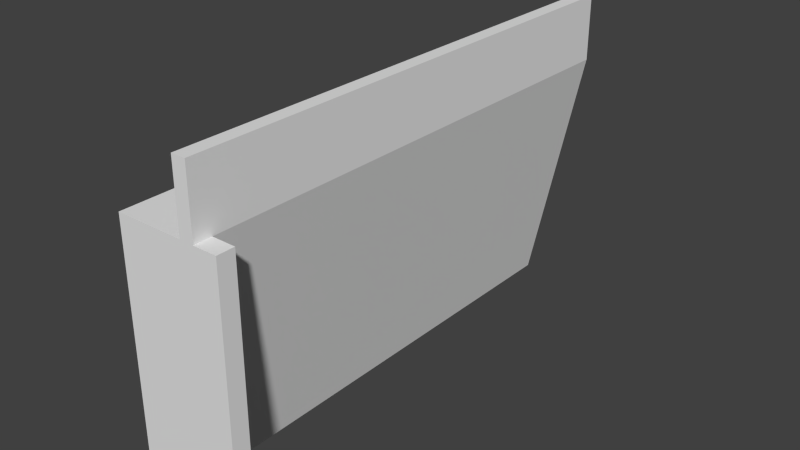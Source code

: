 # Source: Wall1.blend  (saved by Blender 2.75.0; exported with 4.5.12 LTS)
import bpy
from mathutils import Matrix  # noqa: F401  (used for matrix-valued properties, if any)

bpy.ops.wm.read_factory_settings(use_empty=True)
scene = bpy.context.scene
scene.name = 'Scene'

# ---- collections
col_collection_1 = bpy.data.collections.new('Collection 1'); scene.collection.children.link(col_collection_1)

# ---- world
world_world = bpy.data.worlds.new('World'); scene.world = world_world
world_world.color = (0.05088, 0.05088, 0.05088)
world_world.use_sun_shadow = False
world_world.sun_shadow_jitter_overblur = 0.0
world_world.cycles.sampling_method = 'MANUAL'
world_world.cycles.sample_map_resolution = 256

# ---- meshes
me_cube_001 = bpy.data.meshes.new('Cube.001')
me_cube_001.from_pydata([(-0.2643, -1.0, -1.0), (-0.2643, -1.0, 1.0), (-0.2643, 2.892, -1.0), (-0.2643, 2.892, 1.0), (-0.0493, -1.0, -1.0), (0.3776, -1.0, 1.0), (-0.0493, 2.892, -1.0), (0.3776, 2.892, 1.0), (-0.2643, -1.137, -1.0), (-0.2643, -1.137, 1.0), (0.3776, -1.137, 1.0), (0.3776, -1.137, -1.0), (0.56, -1.0, 1.0), (0.56, -1.0, -1.0), (0.56, -1.137, 1.0), (0.56, -1.137, -1.0), (0.2676, 2.892, 1.0), (-0.08614, 2.892, -1.0), (0.2676, -1.0, 1.0), (-0.08614, -1.0, -1.0), (0.2676, -1.137, 1.0), (0.2676, -1.137, -1.0), (0.2676, 2.892, 1.513), (0.3776, 2.892, 1.513), (0.3776, -1.0, 1.513), (0.3776, -1.137, 1.513), (0.2676, -1.0, 1.513), (0.2676, -1.137, 1.513)], [], [(1, 3, 2, 0), (16, 7, 6, 17), (7, 5, 4, 6), (18, 1, 9, 20), (19, 17, 6, 4), (18, 16, 3, 1), (20, 9, 8, 21), (4, 5, 12, 13), (1, 0, 8, 9), (19, 4, 11, 21), (13, 12, 14, 15), (5, 10, 14, 12), (10, 11, 15, 14), (11, 4, 13, 15), (0, 19, 21, 8), (10, 20, 21, 11), (10, 5, 24, 25), (0, 2, 17, 19), (20, 10, 25, 27), (3, 16, 17, 2), (24, 23, 22, 26), (24, 26, 27, 25), (7, 16, 22, 23), (5, 7, 23, 24), (18, 20, 27, 26), (16, 18, 26, 22)])
_uv = me_cube_001.uv_layers.new(name='UVMap')
_uv.uv.foreach_set('vector', [0.0, 0.0, 1.946, 0.0, 1.946, -1.0, 0.0, -1.0, 0.5969, 0.9734, 0.6519, 0.9734, 0.4384, 0.008543, 0.42, 0.008543, 0.994, 0.9759, 0.0001522, 0.9759, 0.0001522, 0.09031, 0.994, 0.09031, 0.6338, 0.0, 0.3679, 0.0, 0.3679, -0.06834, 0.6338, -0.06834, 0.4569, 0.0, 0.4569, 1.946, 0.4754, 1.946, 0.4754, 0.0, 0.4149, 0.6219, 0.4149, 0.8771, 0.38, 0.8771, 0.38, 0.6219, 0.6338, 0.0, 0.3679, 0.0, 0.3679, -1.0, 0.6338, -1.0, 0.4754, 0.0, 0.6888, 1.0, 0.78, 1.0, 0.78, 0.0, 0.0, 0.0, 0.0, -1.0, -0.06834, -1.0, -0.06834, 0.0, 0.4569, 0.0, 0.4754, 0.0, 0.6888, -0.06834, 0.6338, -0.06834, 0.0, 0.0, 0.0, 1.0, -0.06834, 1.0, -0.06834, 0.0, 0.6888, 0.0, 0.6888, -0.06834, 0.78, -0.06834, 0.78, 0.0, 0.6888, 0.0, 0.6888, -1.0, 0.78, -1.0, 0.78, 0.0, 0.6888, 0.9317, 0.4754, 1.0, 0.78, 1.0, 0.78, 0.9317, 0.3679, 0.0, 0.4569, 0.0, 0.6338, -0.06834, 0.3679, -0.06834, 0.6888, 0.0, 0.6338, 0.0, 0.6338, -1.0, 0.6888, -1.0, 0.6226, 0.4618, 0.6423, 0.4618, 0.6423, 0.5358, 0.6226, 0.5358, 0.3679, 0.0, 0.3679, 1.946, 0.4569, 1.946, 0.4569, 0.0, 0.5366, 0.4618, 0.5525, 0.4618, 0.5525, 0.5358, 0.5366, 0.5358, 0.331, 0.9734, 0.5969, 0.9734, 0.42, 0.008543, 0.331, 0.008543, 0.5525, 0.4618, 0.5525, 1.024, 0.5366, 1.024, 0.5366, 0.4618, 0.5525, 0.4618, 0.5366, 0.4618, 0.5366, 0.4421, 0.5525, 0.4421, 0.5525, 0.4618, 0.5366, 0.4618, 0.5366, 0.5358, 0.5525, 0.5358, 0.3536, 0.4618, 0.9154, 0.4618, 0.9154, 0.5358, 0.3536, 0.5358, 0.3536, 0.4618, 0.3339, 0.4618, 0.3339, 0.5358, 0.3536, 0.5358, 0.6267, 0.4618, 0.06486, 0.4618, 0.06486, 0.5358, 0.6267, 0.5358])
me_cube_001.use_remesh_preserve_volume = False
me_cube_001.use_remesh_preserve_attributes = False
me_cube_001.use_mirror_vertex_groups = False
me_cube_001.update()

# ---- objects
ob_cube = bpy.data.objects.new('Cube', me_cube_001)

# ---- transforms, parenting, visibility, modifiers, constraints
ob_cube.location = (0.0, 0.0, 0.0)
ob_cube.lineart.crease_threshold = 0.0

# ---- collection membership
col_collection_1.objects.link(ob_cube)

# ---- scene / render settings (as saved in the file)
scene.frame_start = 1; scene.frame_end = 250; scene.frame_set(1)
scene.render.engine = 'BLENDER_EEVEE_NEXT'
scene.render.resolution_percentage = 50
scene.render.dither_intensity = 0.0
scene.cycles.use_denoising = False
scene.cycles.samples = 10
scene.cycles.sampling_pattern = 'TABULATED_SOBOL'
scene.cycles.light_sampling_threshold = 0.0
scene.cycles.use_adaptive_sampling = False
scene.cycles.use_light_tree = False
scene.cycles.blur_glossy = 0.0
scene.cycles.pixel_filter_type = 'GAUSSIAN'
scene.cycles.sample_clamp_indirect = 0.0
scene.view_settings.view_transform = 'Standard'
bpy.context.view_layer.update()

# ---- added for rendering (the .blend has no active camera and no usable light): camera, sun
cam_auto = bpy.data.cameras.new('AutoCamera')
cam_auto.lens = 50.0
cam_auto.sensor_width = 36.0
cam_auto.clip_end = 1000.0
ob_auto_camera = bpy.data.objects.new('AutoCamera', cam_auto)
scene.collection.objects.link(ob_auto_camera)
ob_auto_camera.location = (4.60632, -4.47264, 3.82306)
ob_auto_camera.rotation_euler = (1.09748, -7.21219e-08, 0.694738)
scene.camera = ob_auto_camera
light_auto_sun = bpy.data.lights.new('AutoSun', 'SUN')
light_auto_sun.energy = 3.0
light_auto_sun.angle = 0.0523599
ob_auto_sun = bpy.data.objects.new('AutoSun', light_auto_sun)
scene.collection.objects.link(ob_auto_sun)
ob_auto_sun.rotation_euler = (0.872665, 0.174533, 0.523599)
bpy.context.view_layer.update()
